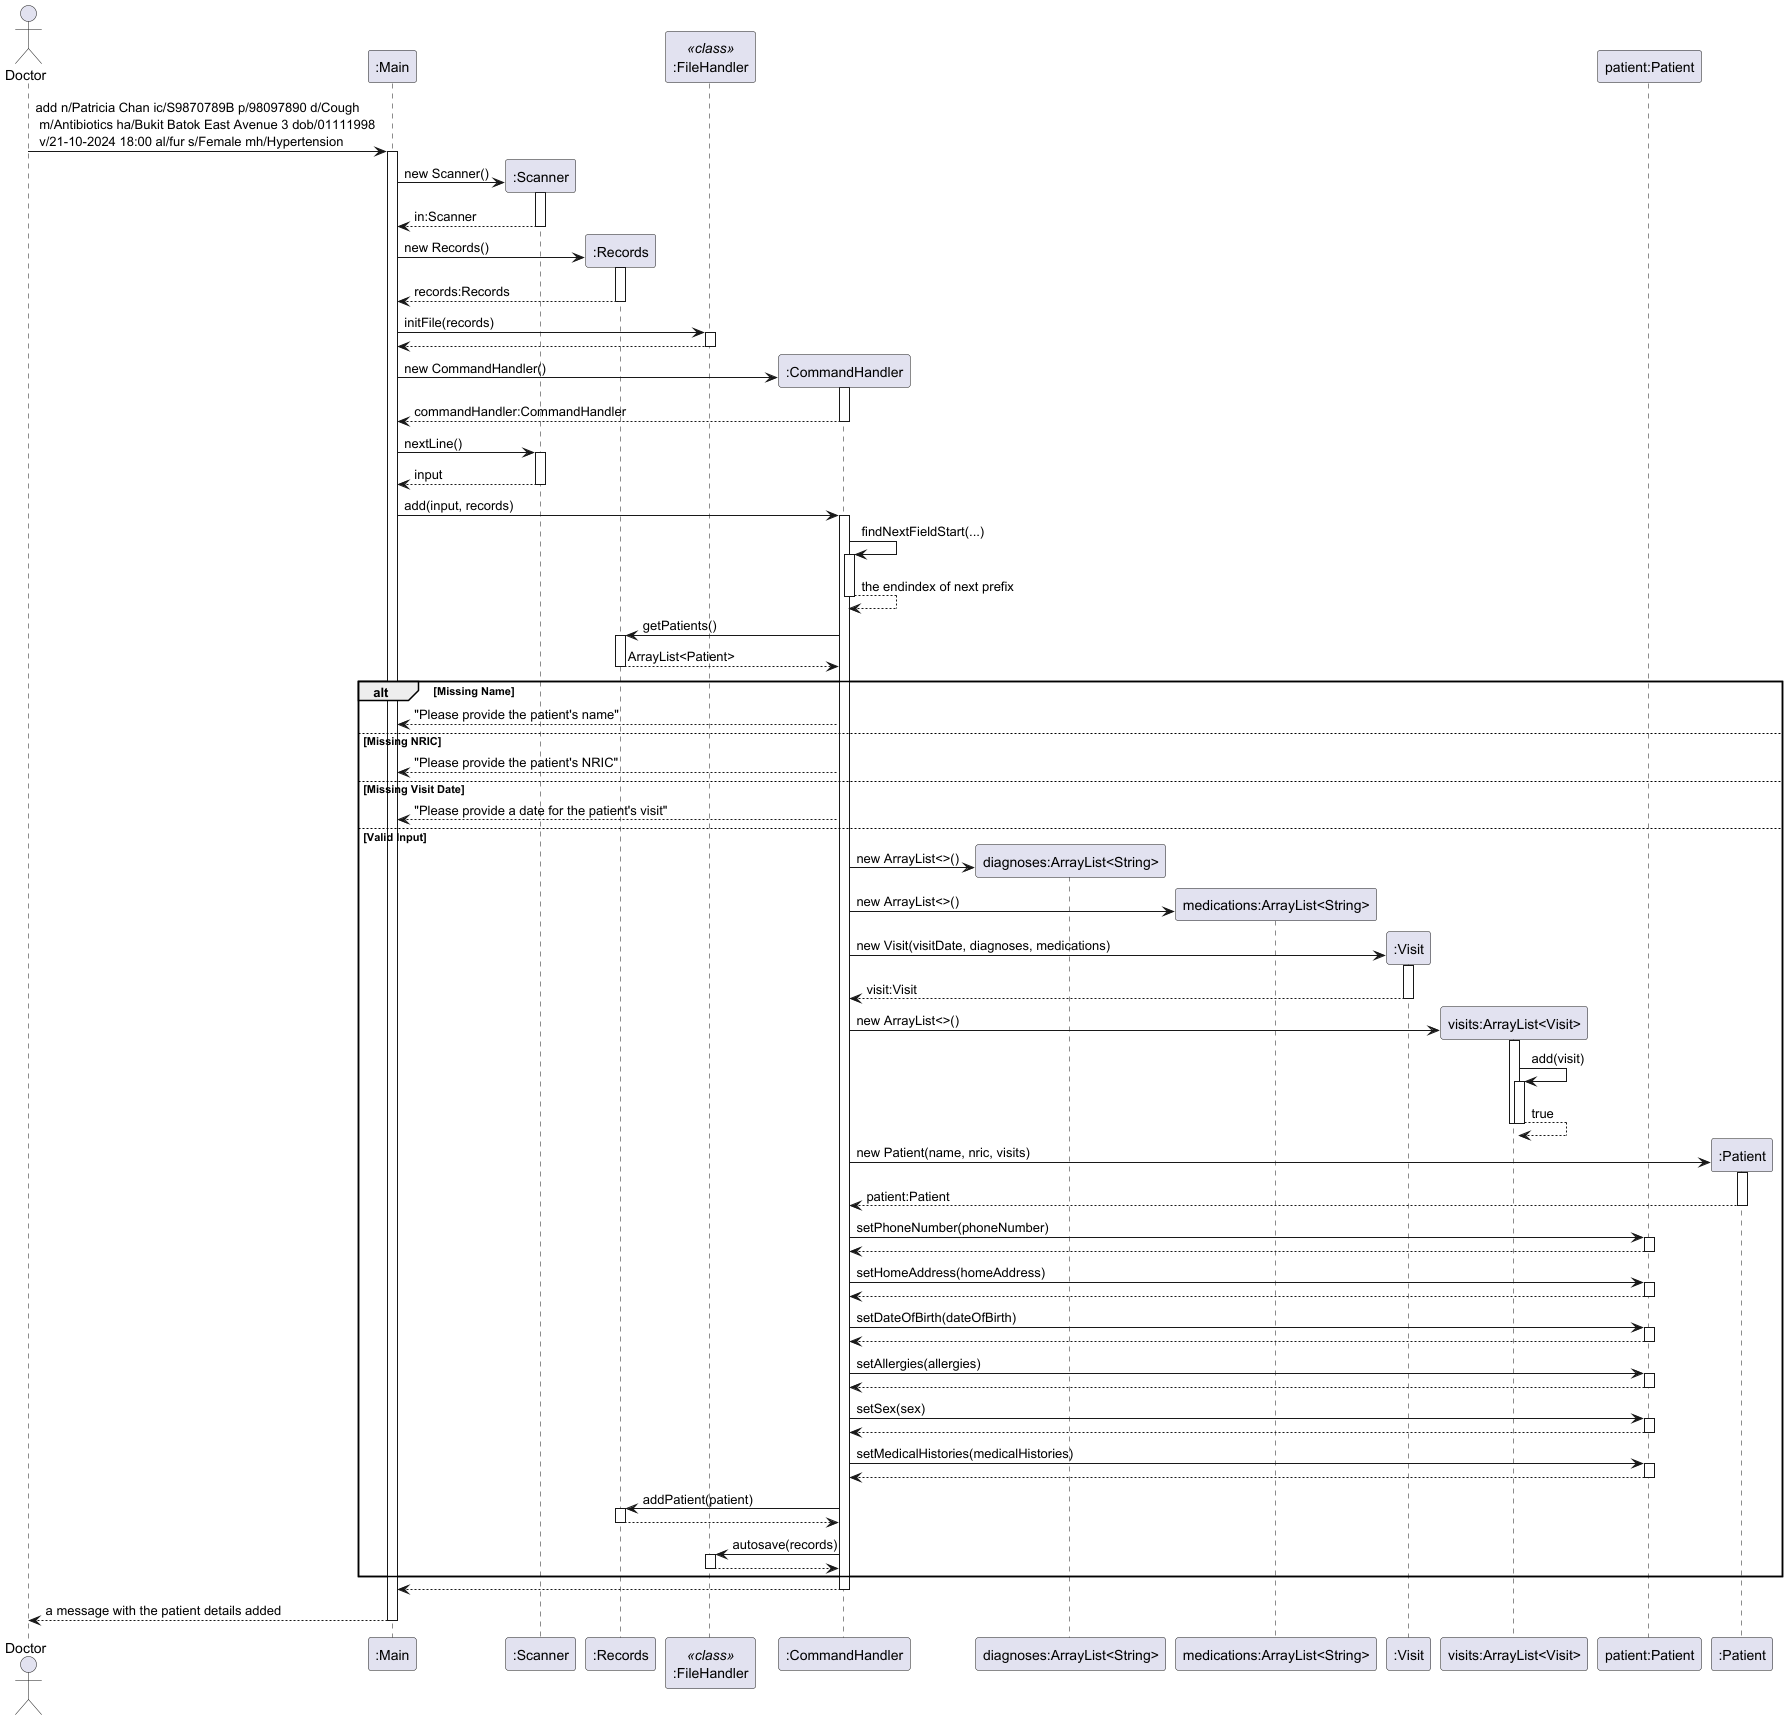

The diagram above was rendered by PlantUML. Its source (embedded in the PNG):
@startuml
actor Doctor

Doctor -> ":Main" ++: add n/Patricia Chan ic/S9870789B p/98097890 d/Cough\n m/Antibiotics ha/Bukit Batok East Avenue 3 dob/01111998\n v/21-10-2024 18:00 al/fur s/Female mh/Hypertension

":Main" -> ":Scanner"**: new Scanner()
activate ":Scanner"
":Main" <-- ":Scanner": in:Scanner
deactivate ":Scanner"

":Main" -> ":Records"**: new Records()
activate ":Records"
":Main" <-- ":Records": records:Records
deactivate ":Records"

participant ":FileHandler" as FileHandler <<class>>

":Main" -> FileHandler ++: initFile(records)
return

":Main" -> ":CommandHandler"**: new CommandHandler()
activate ":CommandHandler"
":Main" <-- ":CommandHandler": commandHandler:CommandHandler
deactivate ":CommandHandler"

":Main" -> ":Scanner" ++: nextLine()
return input

":Main" -> ":CommandHandler" ++: add(input, records)

":CommandHandler" -> ":CommandHandler" ++: findNextFieldStart(...)
return the endindex of next prefix

":CommandHandler" -> ":Records" ++: getPatients()
":CommandHandler" <-- ":Records": ArrayList<Patient>
deactivate ":Records"

alt Missing Name
    ":CommandHandler" --> ":Main": "Please provide the patient's name"
else Missing NRIC
    ":CommandHandler" --> ":Main": "Please provide the patient's NRIC"
else Missing Visit Date
    ":CommandHandler" --> ":Main": "Please provide a date for the patient's visit"
else Valid Input
    create "diagnoses:ArrayList<String>"
    ":CommandHandler" -> "diagnoses:ArrayList<String>"**: new ArrayList<>()

    create "medications:ArrayList<String>"
    ":CommandHandler" -> "medications:ArrayList<String>"**: new ArrayList<>()

    ":CommandHandler" -> ":Visit"**: new Visit(visitDate, diagnoses, medications)
    activate ":Visit"
    ":CommandHandler" <-- ":Visit": visit:Visit
    deactivate ":Visit"

    create "visits:ArrayList<Visit>"
    ":CommandHandler" -> "visits:ArrayList<Visit>"**: new ArrayList<>()
    activate "visits:ArrayList<Visit>"
    "visits:ArrayList<Visit>" -> "visits:ArrayList<Visit>" ++: add(visit)
    return true
    deactivate "visits:ArrayList<Visit>"

    participant "patient:Patient"

    ":CommandHandler" -> ":Patient"**: new Patient(name, nric, visits)
    activate ":Patient"
    ":CommandHandler" <-- ":Patient": patient:Patient
    deactivate ":Patient"

    ":CommandHandler" -> "patient:Patient" ++: setPhoneNumber(phoneNumber)
    return
    ":CommandHandler" -> "patient:Patient" ++: setHomeAddress(homeAddress)
    return
    ":CommandHandler" -> "patient:Patient" ++: setDateOfBirth(dateOfBirth)
    return
    ":CommandHandler" -> "patient:Patient" ++: setAllergies(allergies)
    return
    ":CommandHandler" -> "patient:Patient" ++: setSex(sex)
    return
    ":CommandHandler" -> "patient:Patient" ++: setMedicalHistories(medicalHistories)
    return

    ":CommandHandler" -> ":Records" ++: addPatient(patient)
    return

    ":CommandHandler" -> FileHandler ++: autosave(records)
    return
end

":Main" <-- ":CommandHandler"
deactivate ":CommandHandler"

Doctor <-- ":Main": a message with the patient details added
deactivate ":Main"

@enduml